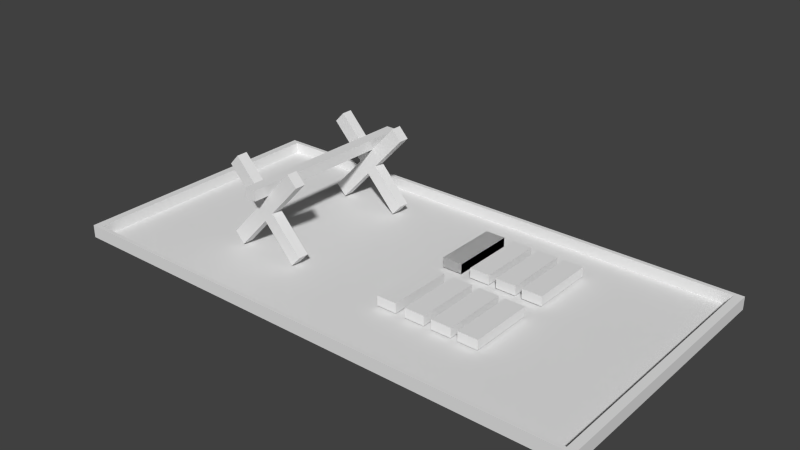 # Source: UnderConstruction_WoodWorking.blend  (saved by Blender 2.76.0; exported with 4.5.12 LTS)
import bpy
from mathutils import Matrix  # noqa: F401  (used for matrix-valued properties, if any)

bpy.ops.wm.read_factory_settings(use_empty=True)
scene = bpy.context.scene
scene.name = 'Scene'

# ---- collections
col_collection_1 = bpy.data.collections.new('Collection 1'); scene.collection.children.link(col_collection_1)

# ---- materials (node trees are filled in below, after node groups)
mat_wood_1 = bpy.data.materials.new('Wood_1')
mat_wood_1.alpha_threshold = 0.0
mat_wood_1.use_transparent_shadow = False
mat_wood_1.roughness = 0.5
mat_metal = bpy.data.materials.new('metal')
mat_metal.alpha_threshold = 0.0
mat_metal.use_transparent_shadow = False
mat_metal.roughness = 0.5
mat_metal_base = bpy.data.materials.new('metal base')
mat_metal_base.alpha_threshold = 0.0
mat_metal_base.use_transparent_shadow = False
mat_metal_base.roughness = 0.5
mat_wood = bpy.data.materials.new('wood')
mat_wood.alpha_threshold = 0.0
mat_wood.use_transparent_shadow = False
mat_wood.roughness = 0.5
mat_aspas_1 = bpy.data.materials.new('Aspas 1')
mat_aspas_1.alpha_threshold = 0.0
mat_aspas_1.use_transparent_shadow = False
mat_aspas_1.roughness = 0.5
mat_base = bpy.data.materials.new('Base')
mat_base.alpha_threshold = 0.0
mat_base.use_transparent_shadow = False
mat_base.roughness = 0.5
mat_base.line_color = (0.0, 0.0, 0.0, 1.0)
mat_base_2 = bpy.data.materials.new('Base 2')
mat_base_2.alpha_threshold = 0.0
mat_base_2.use_transparent_shadow = False
mat_base_2.roughness = 0.5

# ---- material node trees

# ---- world
world_world = bpy.data.worlds.new('World'); scene.world = world_world
world_world.color = (0.05088, 0.05088, 0.05088)
world_world.use_sun_shadow = False
world_world.sun_shadow_jitter_overblur = 0.0
world_world.cycles.sampling_method = 'MANUAL'
world_world.cycles.sample_map_resolution = 256

# ---- meshes
me_cube_006 = bpy.data.meshes.new('Cube.006')
me_cube_006.from_pydata([(1.415, -0.006525, -2.508), (1.415, -0.006525, 2.79), (-1.619, -0.006525, 2.79), (-1.619, -0.006525, -2.508), (1.415, 0.0516, -2.508), (-1.619, 0.0516, -2.508), (1.415, 0.0516, 2.79), (-1.619, 0.0516, 2.79), (-1.574, 0.0516, 2.712), (-1.574, 0.0516, -2.429), (1.369, 0.0516, -2.429), (1.369, 0.0516, 2.712), (1.369, 8.175e-05, -2.429), (-1.574, 8.197e-05, -2.429), (-1.574, 8.175e-05, 2.712), (1.369, 8.153e-05, 2.712), (0.6655, 0.009101, -0.3559), (0.6655, 0.0538, -0.3559), (0.5493, 0.009101, -0.3559), (0.5493, 0.0538, -0.3559), (0.6655, 0.009101, -1.65), (0.6655, 0.0538, -1.65), (0.5493, 0.009101, -1.65), (0.5493, 0.0538, -1.65), (0.6555, 0.009101, 1.38), (0.6555, 0.05379, 1.38), (0.5394, 0.009101, 1.38), (0.5394, 0.05379, 1.38), (0.6555, 0.009101, 0.0857), (0.6555, 0.0538, 0.0857), (0.5394, 0.009101, 0.0857), (0.5394, 0.0538, 0.0857), (0.5109, 0.009101, -0.3624), (0.5109, 0.0538, -0.3624), (0.3947, 0.009101, -0.3624), (0.3947, 0.0538, -0.3624), (0.5109, 0.009101, -1.657), (0.5109, 0.0538, -1.657), (0.3947, 0.009101, -1.657), (0.3947, 0.0538, -1.657), (0.5009, 0.009101, 1.373), (0.5009, 0.05379, 1.373), (0.3847, 0.009101, 1.373), (0.3847, 0.05379, 1.373), (0.5009, 0.009101, 0.07924), (0.5009, 0.0538, 0.07924), (0.3847, 0.009101, 0.07924), (0.3847, 0.0538, 0.07924), (0.3499, 0.009101, -0.3691), (0.3499, 0.0538, -0.3691), (0.2337, 0.009101, -0.3691), (0.2337, 0.0538, -0.3691), (0.3499, 0.009101, -1.663), (0.3499, 0.0538, -1.663), (0.2337, 0.009101, -1.663), (0.2337, 0.0538, -1.663), (0.3399, 0.009101, 1.367), (0.3399, 0.05379, 1.367), (0.2237, 0.009101, 1.367), (0.2237, 0.05379, 1.367), (0.3399, 0.009101, 0.07251), (0.3399, 0.0538, 0.07251), (0.2237, 0.009101, 0.07251), (0.2237, 0.0538, 0.07251), (0.1773, 0.009101, -0.3763), (0.1773, 0.0538, -0.3763), (0.06115, 0.009101, -0.3763), (0.06115, 0.0538, -0.3763), (0.1773, 0.009101, -1.67), (0.1773, 0.0538, -1.67), (0.06115, 0.009101, -1.67), (0.06115, 0.0538, -1.67), (0.1674, 0.009101, 1.359), (0.1674, 0.05379, 1.359), (0.05117, 0.009101, 1.359), (0.05117, 0.05379, 1.359), (0.1674, 0.009101, 0.0653), (0.1674, 0.0538, 0.0653), (0.05117, 0.009101, 0.0653), (0.05117, 0.0538, 0.0653), (0.1773, 0.009101, -0.3763), (0.1773, 0.0538, -0.3763), (0.06115, 0.009101, -0.3763), (0.06115, 0.0538, -0.3763), (0.1773, 0.009101, -1.67), (0.1773, 0.0538, -1.67), (0.06115, 0.009101, -1.67), (0.06115, 0.0538, -1.67), (-0.7433, 0.2916, -2.106), (-0.7433, 0.3384, -2.106), (-0.6731, 0.2916, -2.103), (-0.6731, 0.3384, -2.103), (-0.7646, 0.2916, 1.601), (-0.7646, 0.3384, 1.601), (-0.6945, 0.2916, 1.604), (-0.6945, 0.3384, 1.604), (-0.4884, 0.3725, 1.091), (-0.9092, 0.01022, 1.073), (-0.5439, 0.4202, 1.088), (-0.9647, 0.058, 1.071), (-0.4896, 0.3725, 1.302), (-0.9104, 0.01022, 1.285), (-0.5451, 0.4202, 1.3), (-0.9659, 0.058, 1.282), (-0.5439, 0.01022, 1.088), (-0.9647, 0.3725, 1.071), (-0.4884, 0.058, 1.091), (-0.9092, 0.4202, 1.073), (-0.5451, 0.01022, 1.3), (-0.9659, 0.3725, 1.282), (-0.4896, 0.058, 1.302), (-0.9104, 0.4202, 1.285), (-0.4729, 0.3725, -1.604), (-0.8937, 0.01022, -1.622), (-0.5284, 0.4202, -1.606), (-0.9492, 0.058, -1.624), (-0.4741, 0.3725, -1.392), (-0.8949, 0.01022, -1.41), (-0.5296, 0.4202, -1.395), (-0.9504, 0.058, -1.412), (-0.5284, 0.01022, -1.606), (-0.9492, 0.3725, -1.624), (-0.4729, 0.058, -1.604), (-0.8937, 0.4202, -1.622), (-0.5296, 0.01022, -1.395), (-0.9504, 0.3725, -1.412), (-0.4741, 0.058, -1.392), (-0.8949, 0.4202, -1.41)], [], [(0, 1, 2, 3), (4, 0, 3, 5), (0, 4, 6, 1), (1, 6, 7, 2), (2, 7, 5, 3), (4, 5, 7, 8, 9, 10), (4, 10, 11, 8, 7, 6), (12, 13, 14, 15), (10, 9, 13, 12), (11, 10, 12, 15), (8, 11, 15, 14), (9, 8, 14, 13), (17, 19, 18, 16), (19, 23, 22, 18), (23, 21, 20, 22), (21, 17, 16, 20), (16, 18, 22, 20), (21, 23, 19, 17), (25, 27, 26, 24), (27, 31, 30, 26), (31, 29, 28, 30), (29, 25, 24, 28), (24, 26, 30, 28), (29, 31, 27, 25), (33, 35, 34, 32), (35, 39, 38, 34), (39, 37, 36, 38), (37, 33, 32, 36), (32, 34, 38, 36), (37, 39, 35, 33), (41, 43, 42, 40), (43, 47, 46, 42), (47, 45, 44, 46), (45, 41, 40, 44), (40, 42, 46, 44), (45, 47, 43, 41), (49, 51, 50, 48), (51, 55, 54, 50), (55, 53, 52, 54), (53, 49, 48, 52), (48, 50, 54, 52), (53, 55, 51, 49), (57, 59, 58, 56), (59, 63, 62, 58), (63, 61, 60, 62), (61, 57, 56, 60), (56, 58, 62, 60), (61, 63, 59, 57), (65, 67, 66, 64), (67, 71, 70, 66), (71, 69, 68, 70), (69, 65, 64, 68), (64, 66, 70, 68), (69, 71, 67, 65), (73, 75, 74, 72), (75, 79, 78, 74), (79, 77, 76, 78), (77, 73, 72, 76), (72, 74, 78, 76), (77, 79, 75, 73), (81, 83, 82, 80), (83, 87, 86, 82), (87, 85, 84, 86), (85, 81, 80, 84), (80, 82, 86, 84), (85, 87, 83, 81), (89, 91, 90, 88), (91, 95, 94, 90), (95, 93, 92, 94), (93, 89, 88, 92), (88, 90, 94, 92), (93, 95, 91, 89), (97, 99, 98, 96), (99, 103, 102, 98), (103, 101, 100, 102), (101, 97, 96, 100), (96, 98, 102, 100), (101, 103, 99, 97), (105, 107, 106, 104), (107, 111, 110, 106), (111, 109, 108, 110), (109, 105, 104, 108), (104, 106, 110, 108), (109, 111, 107, 105), (113, 115, 114, 112), (115, 119, 118, 114), (119, 117, 116, 118), (117, 113, 112, 116), (112, 114, 118, 116), (117, 119, 115, 113), (121, 123, 122, 120), (123, 127, 126, 122), (127, 125, 124, 126), (125, 121, 120, 124), (120, 122, 126, 124), (125, 127, 123, 121)])
me_cube_006.polygons.foreach_set('material_index', [5, 5, 5, 5, 5, 5, 5, 5, 5, 5, 5, 5, 0, 0, 0, 0, 0, 0, 0, 0, 0, 0, 0, 0, 0, 0, 0, 0, 0, 0, 0, 0, 0, 0, 0, 0, 0, 0, 0, 0, 0, 0, 0, 0, 0, 0, 0, 0, 0, 0, 0, 0, 0, 0, 0, 0, 0, 0, 0, 0, 0, 0, 0, 0, 0, 0, 3, 3, 3, 3, 3, 3, 4, 4, 4, 4, 4, 4, 4, 4, 4, 4, 4, 4, 4, 4, 4, 4, 4, 4, 4, 4, 4, 4, 4, 4])
_uv = me_cube_006.uv_layers.new(name='UVMap')
_uv.uv.foreach_set('vector', [0.1725, -0.07278, 0.1725, 0.01242, 0.2283, 0.01242, 0.2283, -0.07278, 0.1725, 0.01145, 0.1725, 0.09666, 0.2283, 0.09666, 0.2283, 0.01145, 0.1167, 0.01145, 0.1167, -0.07376, 0.1725, -0.07376, 0.1725, 0.01145, 0.1725, 0.01145, 0.1725, -0.07376, 0.2283, -0.07376, 0.2283, 0.01145, 0.1725, 0.01145, 0.1725, -0.07376, 0.1167, -0.07376, 0.1167, 0.01145, 0.1725, -0.07278, 0.2283, -0.07278, 0.2283, 0.01242, 0.2275, 0.01116, 0.2275, -0.07152, 0.1733, -0.07152, 0.1725, -0.07278, 0.1733, -0.07152, 0.1733, 0.01116, 0.2275, 0.01116, 0.2283, 0.01242, 0.1725, 0.01242, 0.9868, 1.243, 0.01318, 1.243, 0.01318, -0.2432, 0.9868, -0.2432, 0.1175, 0.01145, 0.1717, 0.01145, 0.1717, 0.08697, 0.1175, 0.08697, 0.1717, 0.01145, 0.1175, 0.01145, 0.1175, 0.08697, 0.1717, 0.08697, 0.1717, 0.01145, 0.1175, 0.01145, 0.1175, 0.08697, 0.1717, 0.08697, 0.1175, 0.01145, 0.1717, 0.01145, 0.1717, 0.08697, 0.1175, 0.08697, 0.6365, 0.3593, 0.9543, 0.3593, 0.9543, 0.04151, 0.6365, 0.04151, 0.3321, 0.3593, 0.6499, 0.3593, 0.6499, 0.04151, 0.3321, 0.04151, 0.6365, 0.3593, 0.3187, 0.3593, 0.3187, 0.04151, 0.6365, 0.04151, 0.3321, 0.3593, 0.01423, 0.3593, 0.01423, 0.04151, 0.3321, 0.04151, 0.3321, 0.6506, 0.3321, 0.9684, 0.6499, 0.9684, 0.6499, 0.6506, 0.3321, 0.6506, 0.3321, 0.9684, 0.01423, 0.9684, 0.01423, 0.6506, 0.6365, 0.3593, 0.9543, 0.3593, 0.9543, 0.04151, 0.6365, 0.04151, 0.3321, 0.3593, 0.6499, 0.3593, 0.6499, 0.04151, 0.3321, 0.04151, 0.6365, 0.3593, 0.3187, 0.3593, 0.3187, 0.04151, 0.6365, 0.04151, 0.3321, 0.3593, 0.01423, 0.3593, 0.01423, 0.04151, 0.3321, 0.04151, 0.3321, 0.6506, 0.3321, 0.9684, 0.6499, 0.9684, 0.6499, 0.6506, 0.3321, 0.6506, 0.3321, 0.9684, 0.01423, 0.9684, 0.01423, 0.6506, 0.6365, 0.3593, 0.9543, 0.3593, 0.9543, 0.04151, 0.6365, 0.04151, 0.3321, 0.3593, 0.6499, 0.3593, 0.6499, 0.04151, 0.3321, 0.04151, 0.6365, 0.3593, 0.3187, 0.3593, 0.3187, 0.04151, 0.6365, 0.04151, 0.3321, 0.3593, 0.01423, 0.3593, 0.01423, 0.04151, 0.3321, 0.04151, 0.3321, 0.6506, 0.3321, 0.9684, 0.6499, 0.9684, 0.6499, 0.6506, 0.3321, 0.6506, 0.3321, 0.9684, 0.01423, 0.9684, 0.01423, 0.6506, 0.6365, 0.3593, 0.9543, 0.3593, 0.9543, 0.04151, 0.6365, 0.04151, 0.3321, 0.3593, 0.6499, 0.3593, 0.6499, 0.04151, 0.3321, 0.04151, 0.6365, 0.3593, 0.3187, 0.3593, 0.3187, 0.04151, 0.6365, 0.04151, 0.3321, 0.3593, 0.01423, 0.3593, 0.01423, 0.04151, 0.3321, 0.04151, 0.3321, 0.6506, 0.3321, 0.9684, 0.6499, 0.9684, 0.6499, 0.6506, 0.3321, 0.6506, 0.3321, 0.9684, 0.01423, 0.9684, 0.01423, 0.6506, 0.6365, 0.3593, 0.9543, 0.3593, 0.9543, 0.04151, 0.6365, 0.04151, 0.3321, 0.3593, 0.6499, 0.3593, 0.6499, 0.04151, 0.3321, 0.04151, 0.6365, 0.3593, 0.3187, 0.3593, 0.3187, 0.04151, 0.6365, 0.04151, 0.3321, 0.3593, 0.01423, 0.3593, 0.01423, 0.04151, 0.3321, 0.04151, 0.3321, 0.6506, 0.3321, 0.9684, 0.6499, 0.9684, 0.6499, 0.6506, 0.3321, 0.6506, 0.3321, 0.9684, 0.01423, 0.9684, 0.01423, 0.6506, 0.6365, 0.3593, 0.9543, 0.3593, 0.9543, 0.04151, 0.6365, 0.04151, 0.3321, 0.3593, 0.6499, 0.3593, 0.6499, 0.04151, 0.3321, 0.04151, 0.6365, 0.3593, 0.3187, 0.3593, 0.3187, 0.04151, 0.6365, 0.04151, 0.3321, 0.3593, 0.01423, 0.3593, 0.01423, 0.04151, 0.3321, 0.04151, 0.3321, 0.6506, 0.3321, 0.9684, 0.6499, 0.9684, 0.6499, 0.6506, 0.3321, 0.6506, 0.3321, 0.9684, 0.01423, 0.9684, 0.01423, 0.6506, 0.6365, 0.3593, 0.9543, 0.3593, 0.9543, 0.04151, 0.6365, 0.04151, 0.3321, 0.3593, 0.6499, 0.3593, 0.6499, 0.04151, 0.3321, 0.04151, 0.6365, 0.3593, 0.3187, 0.3593, 0.3187, 0.04151, 0.6365, 0.04151, 0.3321, 0.3593, 0.01423, 0.3593, 0.01423, 0.04151, 0.3321, 0.04151, 0.3321, 0.6506, 0.3321, 0.9684, 0.6499, 0.9684, 0.6499, 0.6506, 0.3321, 0.6506, 0.3321, 0.9684, 0.01423, 0.9684, 0.01423, 0.6506, 0.6365, 0.3593, 0.9543, 0.3593, 0.9543, 0.04151, 0.6365, 0.04151, 0.3321, 0.3593, 0.6499, 0.3593, 0.6499, 0.04151, 0.3321, 0.04151, 0.6365, 0.3593, 0.3187, 0.3593, 0.3187, 0.04151, 0.6365, 0.04151, 0.3321, 0.3593, 0.01423, 0.3593, 0.01423, 0.04151, 0.3321, 0.04151, 0.3321, 0.6506, 0.3321, 0.9684, 0.6499, 0.9684, 0.6499, 0.6506, 0.3321, 0.6506, 0.3321, 0.9684, 0.01423, 0.9684, 0.01423, 0.6506, 0.6365, 0.3593, 0.9543, 0.3593, 0.9543, 0.04151, 0.6365, 0.04151, 0.3321, 0.3593, 0.6499, 0.3593, 0.6499, 0.04151, 0.3321, 0.04151, 0.6365, 0.3593, 0.3187, 0.3593, 0.3187, 0.04151, 0.6365, 0.04151, 0.3321, 0.3593, 0.01423, 0.3593, 0.01423, 0.04151, 0.3321, 0.04151, 0.3321, 0.6506, 0.3321, 0.9684, 0.6499, 0.9684, 0.6499, 0.6506, 0.3321, 0.6506, 0.3321, 0.9684, 0.01423, 0.9684, 0.01423, 0.6506, 0.2341, 0.0629, 0.4821, 0.0629, 0.4821, -0.2907, 0.2341, -0.2907, 0.3268, 0.0629, 0.5748, 0.0629, 0.5748, -0.2907, 0.3268, -0.2907, 0.2341, 0.0629, -0.01379, 0.0629, -0.01379, -0.2907, 0.2341, -0.2907, 0.3268, 0.0629, 0.0789, 0.0629, 0.0789, -0.2907, 0.3268, -0.2907, 0.3268, 0.03004, 0.3268, 0.3836, 0.5748, 0.3836, 0.5748, 0.03004, 0.3268, 0.03004, 0.3268, 0.3836, 0.0789, 0.3836, 0.0789, 0.03004, -0.7906, -1.535, -0.4345, -1.535, -0.4345, -2.047, -0.7906, -2.047, -0.5302, -1.535, -0.1741, -1.535, -0.1741, -2.047, -0.5302, -2.047, -0.7906, -1.535, -1.147, -1.535, -1.147, -2.047, -0.7906, -2.047, -0.5302, -1.535, -0.8863, -1.535, -0.8863, -2.047, -0.5302, -2.047, -0.5302, -1.535, -0.5302, -1.022, -0.1741, -1.022, -0.1741, -1.535, -0.5302, -1.535, -0.5302, -1.022, -0.8863, -1.022, -0.8863, -1.535, -0.6871, -1.245, -0.6871, -1.312, -3.387, -1.312, -3.387, -1.245, -0.5302, -1.386, -0.1741, -1.386, -0.1741, -5.268, -0.5302, -5.268, -0.6871, -1.312, -0.6871, -1.245, -3.387, -1.245, -3.387, -1.312, -0.5302, -1.386, -0.8863, -1.386, -0.8863, -5.268, -0.5302, -5.268, -0.5302, -1.245, -0.5302, -1.312, -0.1741, -1.312, -0.1741, -1.245, -0.5302, -1.245, -0.5302, -1.312, -0.8863, -1.312, -0.8863, -1.245, -0.7906, -1.535, -0.4345, -1.535, -0.4345, -2.047, -0.7906, -2.047, -0.7906, -1.535, -0.4345, -1.535, -0.4345, -2.047, -0.7906, -2.047, -0.7906, -1.535, -1.147, -1.535, -1.147, -2.047, -0.7906, -2.047, -0.7906, -1.535, -1.147, -1.535, -1.147, -2.047, -0.7906, -2.047, -0.7906, -1.535, -0.7906, -1.022, -0.4345, -1.022, -0.4345, -1.535, -0.7906, -1.535, -0.7906, -1.022, -1.147, -1.022, -1.147, -1.535, -0.6871, -1.245, -0.6871, -1.312, -3.387, -1.312, -3.387, -1.245, -0.7906, -1.386, -0.4345, -1.386, -0.4345, -5.268, -0.7906, -5.268, -0.6871, -1.312, -0.6871, -1.245, -3.387, -1.245, -3.387, -1.312, -0.7906, -1.386, -1.147, -1.386, -1.147, -5.268, -0.7906, -5.268, -0.7906, -1.245, -0.7906, -1.312, -0.4345, -1.312, -0.4345, -1.245, -0.7906, -1.245, -0.7906, -1.312, -1.147, -1.312, -1.147, -1.245])
me_cube_006.materials.append(mat_wood_1)
me_cube_006.materials.append(mat_metal)
me_cube_006.materials.append(mat_metal_base)
me_cube_006.materials.append(mat_wood)
me_cube_006.materials.append(mat_aspas_1)
me_cube_006.materials.append(mat_base)
me_cube_006.materials.append(mat_base_2)
me_cube_006.use_remesh_preserve_volume = False
me_cube_006.use_remesh_preserve_attributes = False
me_cube_006.use_mirror_vertex_groups = False
me_cube_006.update()

# ---- objects
ob_wood_1_003 = bpy.data.objects.new('Wood_1.003', me_cube_006)

# ---- transforms, parenting, visibility, modifiers, constraints
ob_wood_1_003.location = (0.1848, -0.07016, 0.05953)
ob_wood_1_003.rotation_euler = (1.571, 0.0, 0.0)
ob_wood_1_003.scale = (0.24, 0.3, 0.07)
ob_wood_1_003.lineart.crease_threshold = 0.0

# ---- collection membership
col_collection_1.objects.link(ob_wood_1_003)

# ---- scene / render settings (as saved in the file)
scene.frame_start = 1; scene.frame_end = 250; scene.frame_set(1)
scene.render.engine = 'BLENDER_EEVEE_NEXT'
scene.render.resolution_percentage = 50
scene.render.dither_intensity = 0.0
scene.cycles.use_denoising = False
scene.cycles.samples = 10
scene.cycles.sampling_pattern = 'TABULATED_SOBOL'
scene.cycles.light_sampling_threshold = 0.0
scene.cycles.use_adaptive_sampling = False
scene.cycles.use_light_tree = False
scene.cycles.blur_glossy = 0.0
scene.cycles.pixel_filter_type = 'GAUSSIAN'
scene.cycles.sample_clamp_indirect = 0.0
scene.view_settings.view_transform = 'Standard'
bpy.context.view_layer.update()

# ---- added for rendering (the .blend has no active camera and no usable light): camera, sun
cam_auto = bpy.data.cameras.new('AutoCamera')
cam_auto.lens = 50.0
cam_auto.sensor_width = 36.0
cam_auto.clip_end = 1000.0
ob_auto_camera = bpy.data.objects.new('AutoCamera', cam_auto)
scene.collection.objects.link(ob_auto_camera)
ob_auto_camera.location = (0.925452, -0.998335, 0.733779)
ob_auto_camera.rotation_euler = (1.09748, -7.21219e-08, 0.694738)
scene.camera = ob_auto_camera
light_auto_sun = bpy.data.lights.new('AutoSun', 'SUN')
light_auto_sun.energy = 3.0
light_auto_sun.angle = 0.0523599
ob_auto_sun = bpy.data.objects.new('AutoSun', light_auto_sun)
scene.collection.objects.link(ob_auto_sun)
ob_auto_sun.rotation_euler = (0.872665, 0.174533, 0.523599)
bpy.context.view_layer.update()
